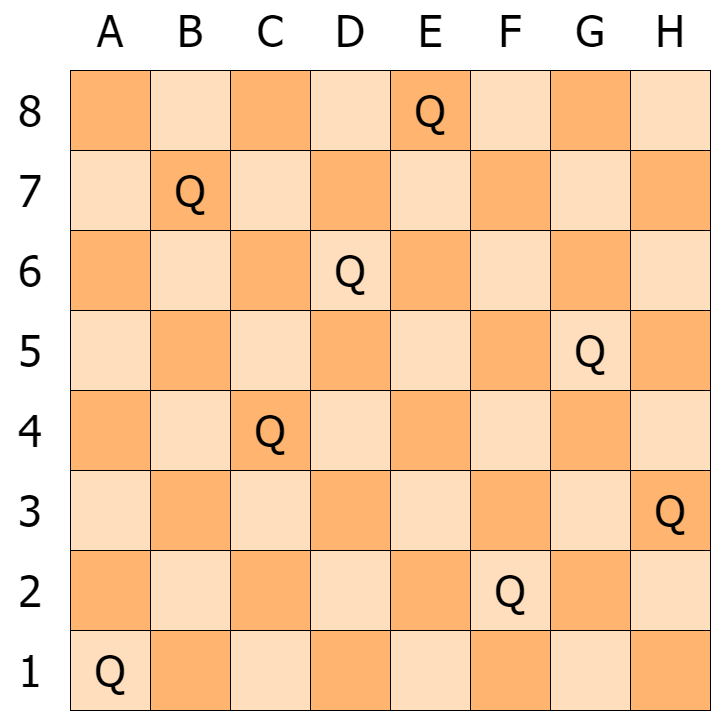

The diagram above was exported from draw.io. Its source (the exported page's mxGraphModel, read from the mxfile embedded in the PNG):
<mxGraphModel dx="1740" dy="1188" grid="1" gridSize="10" guides="1" tooltips="1" connect="1" arrows="1" fold="1" page="1" pageScale="1" pageWidth="827" pageHeight="1169" math="0" shadow="0">
  <root>
    <mxCell id="0" />
    <mxCell id="1" parent="0" />
    <mxCell id="T5cn11mFdibJvSQv6ylM-1" value="" style="whiteSpace=wrap;html=1;aspect=fixed;fillColor=#FFB570;" vertex="1" parent="1">
      <mxGeometry x="160" y="200" width="80" height="80" as="geometry" />
    </mxCell>
    <mxCell id="T5cn11mFdibJvSQv6ylM-2" value="" style="whiteSpace=wrap;html=1;aspect=fixed;fillColor=#FFB570;" vertex="1" parent="1">
      <mxGeometry x="240" y="280" width="80" height="80" as="geometry" />
    </mxCell>
    <mxCell id="T5cn11mFdibJvSQv6ylM-4" value="" style="whiteSpace=wrap;html=1;aspect=fixed;fillColor=#FFDEBD;" vertex="1" parent="1">
      <mxGeometry x="160" y="280" width="80" height="80" as="geometry" />
    </mxCell>
    <mxCell id="T5cn11mFdibJvSQv6ylM-5" value="" style="whiteSpace=wrap;html=1;aspect=fixed;fillColor=#FFDEBD;" vertex="1" parent="1">
      <mxGeometry x="240" y="200" width="80" height="80" as="geometry" />
    </mxCell>
    <mxCell id="T5cn11mFdibJvSQv6ylM-6" value="" style="whiteSpace=wrap;html=1;aspect=fixed;fillColor=#FFB570;" vertex="1" parent="1">
      <mxGeometry x="320" y="200" width="80" height="80" as="geometry" />
    </mxCell>
    <mxCell id="T5cn11mFdibJvSQv6ylM-7" value="" style="whiteSpace=wrap;html=1;aspect=fixed;fillColor=#FFDEBD;" vertex="1" parent="1">
      <mxGeometry x="400" y="200" width="80" height="80" as="geometry" />
    </mxCell>
    <mxCell id="T5cn11mFdibJvSQv6ylM-8" value="" style="whiteSpace=wrap;html=1;aspect=fixed;fillColor=#FFB570;" vertex="1" parent="1">
      <mxGeometry x="400" y="280" width="80" height="80" as="geometry" />
    </mxCell>
    <mxCell id="T5cn11mFdibJvSQv6ylM-9" value="" style="whiteSpace=wrap;html=1;aspect=fixed;fillColor=#FFDEBD;" vertex="1" parent="1">
      <mxGeometry x="320" y="280" width="80" height="80" as="geometry" />
    </mxCell>
    <mxCell id="T5cn11mFdibJvSQv6ylM-10" value="" style="whiteSpace=wrap;html=1;aspect=fixed;fillColor=#FFB570;" vertex="1" parent="1">
      <mxGeometry x="480" y="200" width="80" height="80" as="geometry" />
    </mxCell>
    <mxCell id="T5cn11mFdibJvSQv6ylM-11" value="" style="whiteSpace=wrap;html=1;aspect=fixed;fillColor=#FFDEBD;" vertex="1" parent="1">
      <mxGeometry x="560" y="200" width="80" height="80" as="geometry" />
    </mxCell>
    <mxCell id="T5cn11mFdibJvSQv6ylM-12" value="" style="whiteSpace=wrap;html=1;aspect=fixed;fillColor=#FFB570;" vertex="1" parent="1">
      <mxGeometry x="560" y="280" width="80" height="80" as="geometry" />
    </mxCell>
    <mxCell id="T5cn11mFdibJvSQv6ylM-13" value="" style="whiteSpace=wrap;html=1;aspect=fixed;fillColor=#FFDEBD;" vertex="1" parent="1">
      <mxGeometry x="480" y="280" width="80" height="80" as="geometry" />
    </mxCell>
    <mxCell id="T5cn11mFdibJvSQv6ylM-14" value="" style="whiteSpace=wrap;html=1;aspect=fixed;fillColor=#FFB570;" vertex="1" parent="1">
      <mxGeometry x="640" y="200" width="80" height="80" as="geometry" />
    </mxCell>
    <mxCell id="T5cn11mFdibJvSQv6ylM-15" value="" style="whiteSpace=wrap;html=1;aspect=fixed;fillColor=#FFDEBD;" vertex="1" parent="1">
      <mxGeometry x="720" y="200" width="80" height="80" as="geometry" />
    </mxCell>
    <mxCell id="T5cn11mFdibJvSQv6ylM-16" value="" style="whiteSpace=wrap;html=1;aspect=fixed;fillColor=#FFB570;" vertex="1" parent="1">
      <mxGeometry x="720" y="280" width="80" height="80" as="geometry" />
    </mxCell>
    <mxCell id="T5cn11mFdibJvSQv6ylM-17" value="" style="whiteSpace=wrap;html=1;aspect=fixed;fillColor=#FFDEBD;" vertex="1" parent="1">
      <mxGeometry x="640" y="280" width="80" height="80" as="geometry" />
    </mxCell>
    <mxCell id="T5cn11mFdibJvSQv6ylM-18" value="" style="whiteSpace=wrap;html=1;aspect=fixed;fillColor=#FFB570;" vertex="1" parent="1">
      <mxGeometry x="640" y="360" width="80" height="80" as="geometry" />
    </mxCell>
    <mxCell id="T5cn11mFdibJvSQv6ylM-19" value="" style="whiteSpace=wrap;html=1;aspect=fixed;fillColor=#FFDEBD;" vertex="1" parent="1">
      <mxGeometry x="720" y="360" width="80" height="80" as="geometry" />
    </mxCell>
    <mxCell id="T5cn11mFdibJvSQv6ylM-20" value="" style="whiteSpace=wrap;html=1;aspect=fixed;fillColor=#FFB570;" vertex="1" parent="1">
      <mxGeometry x="720" y="440" width="80" height="80" as="geometry" />
    </mxCell>
    <mxCell id="T5cn11mFdibJvSQv6ylM-21" value="" style="whiteSpace=wrap;html=1;aspect=fixed;fillColor=#FFDEBD;" vertex="1" parent="1">
      <mxGeometry x="640" y="440" width="80" height="80" as="geometry" />
    </mxCell>
    <mxCell id="T5cn11mFdibJvSQv6ylM-22" value="" style="whiteSpace=wrap;html=1;aspect=fixed;fillColor=#FFDEBD;" vertex="1" parent="1">
      <mxGeometry x="560" y="360" width="80" height="80" as="geometry" />
    </mxCell>
    <mxCell id="T5cn11mFdibJvSQv6ylM-23" value="" style="whiteSpace=wrap;html=1;aspect=fixed;fillColor=#FFB570;" vertex="1" parent="1">
      <mxGeometry x="480" y="360" width="80" height="80" as="geometry" />
    </mxCell>
    <mxCell id="T5cn11mFdibJvSQv6ylM-24" value="" style="whiteSpace=wrap;html=1;aspect=fixed;fillColor=#FFDEBD;" vertex="1" parent="1">
      <mxGeometry x="480" y="440" width="80" height="80" as="geometry" />
    </mxCell>
    <mxCell id="T5cn11mFdibJvSQv6ylM-25" value="" style="whiteSpace=wrap;html=1;aspect=fixed;fillColor=#FFB570;" vertex="1" parent="1">
      <mxGeometry x="560" y="440" width="80" height="80" as="geometry" />
    </mxCell>
    <mxCell id="T5cn11mFdibJvSQv6ylM-26" value="" style="whiteSpace=wrap;html=1;aspect=fixed;fillColor=#FFDEBD;" vertex="1" parent="1">
      <mxGeometry x="400" y="360" width="80" height="80" as="geometry" />
    </mxCell>
    <mxCell id="T5cn11mFdibJvSQv6ylM-27" value="" style="whiteSpace=wrap;html=1;aspect=fixed;fillColor=#FFB570;" vertex="1" parent="1">
      <mxGeometry x="400" y="440" width="80" height="80" as="geometry" />
    </mxCell>
    <mxCell id="T5cn11mFdibJvSQv6ylM-28" value="" style="whiteSpace=wrap;html=1;aspect=fixed;fillColor=#FFB570;" vertex="1" parent="1">
      <mxGeometry x="320" y="360" width="80" height="80" as="geometry" />
    </mxCell>
    <mxCell id="T5cn11mFdibJvSQv6ylM-29" value="" style="whiteSpace=wrap;html=1;aspect=fixed;fillColor=#FFDEBD;" vertex="1" parent="1">
      <mxGeometry x="320" y="440" width="80" height="80" as="geometry" />
    </mxCell>
    <mxCell id="T5cn11mFdibJvSQv6ylM-30" value="" style="whiteSpace=wrap;html=1;aspect=fixed;fillColor=#FFB570;" vertex="1" parent="1">
      <mxGeometry x="240" y="440" width="80" height="80" as="geometry" />
    </mxCell>
    <mxCell id="T5cn11mFdibJvSQv6ylM-31" value="" style="whiteSpace=wrap;html=1;aspect=fixed;fillColor=#FFDEBD;" vertex="1" parent="1">
      <mxGeometry x="240" y="360" width="80" height="80" as="geometry" />
    </mxCell>
    <mxCell id="T5cn11mFdibJvSQv6ylM-32" value="" style="whiteSpace=wrap;html=1;aspect=fixed;fillColor=#FFB570;" vertex="1" parent="1">
      <mxGeometry x="160" y="360" width="80" height="80" as="geometry" />
    </mxCell>
    <mxCell id="T5cn11mFdibJvSQv6ylM-33" value="" style="whiteSpace=wrap;html=1;aspect=fixed;fillColor=#FFDEBD;" vertex="1" parent="1">
      <mxGeometry x="160" y="440" width="80" height="80" as="geometry" />
    </mxCell>
    <mxCell id="T5cn11mFdibJvSQv6ylM-34" value="" style="whiteSpace=wrap;html=1;aspect=fixed;fillColor=#FFB570;" vertex="1" parent="1">
      <mxGeometry x="640" y="520" width="80" height="80" as="geometry" />
    </mxCell>
    <mxCell id="T5cn11mFdibJvSQv6ylM-35" value="" style="whiteSpace=wrap;html=1;aspect=fixed;fillColor=#FFDEBD;" vertex="1" parent="1">
      <mxGeometry x="720" y="520" width="80" height="80" as="geometry" />
    </mxCell>
    <mxCell id="T5cn11mFdibJvSQv6ylM-36" value="" style="whiteSpace=wrap;html=1;aspect=fixed;fillColor=#FFB570;" vertex="1" parent="1">
      <mxGeometry x="720" y="600" width="80" height="80" as="geometry" />
    </mxCell>
    <mxCell id="T5cn11mFdibJvSQv6ylM-37" value="" style="whiteSpace=wrap;html=1;aspect=fixed;fillColor=#FFDEBD;" vertex="1" parent="1">
      <mxGeometry x="640" y="600" width="80" height="80" as="geometry" />
    </mxCell>
    <mxCell id="T5cn11mFdibJvSQv6ylM-38" value="" style="whiteSpace=wrap;html=1;aspect=fixed;fillColor=#FFDEBD;" vertex="1" parent="1">
      <mxGeometry x="560" y="520" width="80" height="80" as="geometry" />
    </mxCell>
    <mxCell id="T5cn11mFdibJvSQv6ylM-39" value="" style="whiteSpace=wrap;html=1;aspect=fixed;fillColor=#FFB570;" vertex="1" parent="1">
      <mxGeometry x="480" y="520" width="80" height="80" as="geometry" />
    </mxCell>
    <mxCell id="T5cn11mFdibJvSQv6ylM-40" value="" style="whiteSpace=wrap;html=1;aspect=fixed;fillColor=#FFDEBD;" vertex="1" parent="1">
      <mxGeometry x="480" y="600" width="80" height="80" as="geometry" />
    </mxCell>
    <mxCell id="T5cn11mFdibJvSQv6ylM-41" value="" style="whiteSpace=wrap;html=1;aspect=fixed;fillColor=#FFB570;" vertex="1" parent="1">
      <mxGeometry x="560" y="600" width="80" height="80" as="geometry" />
    </mxCell>
    <mxCell id="T5cn11mFdibJvSQv6ylM-42" value="" style="whiteSpace=wrap;html=1;aspect=fixed;fillColor=#FFDEBD;" vertex="1" parent="1">
      <mxGeometry x="400" y="520" width="80" height="80" as="geometry" />
    </mxCell>
    <mxCell id="T5cn11mFdibJvSQv6ylM-43" value="" style="whiteSpace=wrap;html=1;aspect=fixed;fillColor=#FFB570;" vertex="1" parent="1">
      <mxGeometry x="400" y="600" width="80" height="80" as="geometry" />
    </mxCell>
    <mxCell id="T5cn11mFdibJvSQv6ylM-44" value="" style="whiteSpace=wrap;html=1;aspect=fixed;fillColor=#FFB570;" vertex="1" parent="1">
      <mxGeometry x="320" y="520" width="80" height="80" as="geometry" />
    </mxCell>
    <mxCell id="T5cn11mFdibJvSQv6ylM-45" value="" style="whiteSpace=wrap;html=1;aspect=fixed;fillColor=#FFDEBD;" vertex="1" parent="1">
      <mxGeometry x="320" y="600" width="80" height="80" as="geometry" />
    </mxCell>
    <mxCell id="T5cn11mFdibJvSQv6ylM-46" value="" style="whiteSpace=wrap;html=1;aspect=fixed;fillColor=#FFB570;" vertex="1" parent="1">
      <mxGeometry x="240" y="600" width="80" height="80" as="geometry" />
    </mxCell>
    <mxCell id="T5cn11mFdibJvSQv6ylM-47" value="" style="whiteSpace=wrap;html=1;aspect=fixed;fillColor=#FFDEBD;" vertex="1" parent="1">
      <mxGeometry x="240" y="520" width="80" height="80" as="geometry" />
    </mxCell>
    <mxCell id="T5cn11mFdibJvSQv6ylM-48" value="" style="whiteSpace=wrap;html=1;aspect=fixed;fillColor=#FFB570;" vertex="1" parent="1">
      <mxGeometry x="160" y="520" width="80" height="80" as="geometry" />
    </mxCell>
    <mxCell id="T5cn11mFdibJvSQv6ylM-49" value="" style="whiteSpace=wrap;html=1;aspect=fixed;fillColor=#FFDEBD;" vertex="1" parent="1">
      <mxGeometry x="160" y="600" width="80" height="80" as="geometry" />
    </mxCell>
    <mxCell id="T5cn11mFdibJvSQv6ylM-50" value="" style="whiteSpace=wrap;html=1;aspect=fixed;fillColor=#FFB570;" vertex="1" parent="1">
      <mxGeometry x="640" y="680" width="80" height="80" as="geometry" />
    </mxCell>
    <mxCell id="T5cn11mFdibJvSQv6ylM-51" value="" style="whiteSpace=wrap;html=1;aspect=fixed;fillColor=#FFDEBD;" vertex="1" parent="1">
      <mxGeometry x="720" y="680" width="80" height="80" as="geometry" />
    </mxCell>
    <mxCell id="T5cn11mFdibJvSQv6ylM-52" value="" style="whiteSpace=wrap;html=1;aspect=fixed;fillColor=#FFB570;" vertex="1" parent="1">
      <mxGeometry x="720" y="760" width="80" height="80" as="geometry" />
    </mxCell>
    <mxCell id="T5cn11mFdibJvSQv6ylM-53" value="" style="whiteSpace=wrap;html=1;aspect=fixed;fillColor=#FFDEBD;" vertex="1" parent="1">
      <mxGeometry x="640" y="760" width="80" height="80" as="geometry" />
    </mxCell>
    <mxCell id="T5cn11mFdibJvSQv6ylM-54" value="" style="whiteSpace=wrap;html=1;aspect=fixed;fillColor=#FFDEBD;" vertex="1" parent="1">
      <mxGeometry x="560" y="680" width="80" height="80" as="geometry" />
    </mxCell>
    <mxCell id="T5cn11mFdibJvSQv6ylM-55" value="" style="whiteSpace=wrap;html=1;aspect=fixed;fillColor=#FFB570;" vertex="1" parent="1">
      <mxGeometry x="480" y="680" width="80" height="80" as="geometry" />
    </mxCell>
    <mxCell id="T5cn11mFdibJvSQv6ylM-56" value="" style="whiteSpace=wrap;html=1;aspect=fixed;fillColor=#FFDEBD;" vertex="1" parent="1">
      <mxGeometry x="480" y="760" width="80" height="80" as="geometry" />
    </mxCell>
    <mxCell id="T5cn11mFdibJvSQv6ylM-57" value="" style="whiteSpace=wrap;html=1;aspect=fixed;fillColor=#FFB570;" vertex="1" parent="1">
      <mxGeometry x="560" y="760" width="80" height="80" as="geometry" />
    </mxCell>
    <mxCell id="T5cn11mFdibJvSQv6ylM-58" value="" style="whiteSpace=wrap;html=1;aspect=fixed;fillColor=#FFDEBD;" vertex="1" parent="1">
      <mxGeometry x="400" y="680" width="80" height="80" as="geometry" />
    </mxCell>
    <mxCell id="T5cn11mFdibJvSQv6ylM-59" value="" style="whiteSpace=wrap;html=1;aspect=fixed;fillColor=#FFB570;" vertex="1" parent="1">
      <mxGeometry x="400" y="760" width="80" height="80" as="geometry" />
    </mxCell>
    <mxCell id="T5cn11mFdibJvSQv6ylM-60" value="" style="whiteSpace=wrap;html=1;aspect=fixed;fillColor=#FFB570;" vertex="1" parent="1">
      <mxGeometry x="320" y="680" width="80" height="80" as="geometry" />
    </mxCell>
    <mxCell id="T5cn11mFdibJvSQv6ylM-61" value="" style="whiteSpace=wrap;html=1;aspect=fixed;fillColor=#FFDEBD;" vertex="1" parent="1">
      <mxGeometry x="320" y="760" width="80" height="80" as="geometry" />
    </mxCell>
    <mxCell id="T5cn11mFdibJvSQv6ylM-62" value="" style="whiteSpace=wrap;html=1;aspect=fixed;fillColor=#FFB570;" vertex="1" parent="1">
      <mxGeometry x="240" y="760" width="80" height="80" as="geometry" />
    </mxCell>
    <mxCell id="T5cn11mFdibJvSQv6ylM-63" value="" style="whiteSpace=wrap;html=1;aspect=fixed;fillColor=#FFDEBD;" vertex="1" parent="1">
      <mxGeometry x="240" y="680" width="80" height="80" as="geometry" />
    </mxCell>
    <mxCell id="T5cn11mFdibJvSQv6ylM-64" value="" style="whiteSpace=wrap;html=1;aspect=fixed;fillColor=#FFB570;" vertex="1" parent="1">
      <mxGeometry x="160" y="680" width="80" height="80" as="geometry" />
    </mxCell>
    <mxCell id="T5cn11mFdibJvSQv6ylM-65" value="" style="whiteSpace=wrap;html=1;aspect=fixed;fillColor=#FFDEBD;" vertex="1" parent="1">
      <mxGeometry x="160" y="760" width="80" height="80" as="geometry" />
    </mxCell>
    <mxCell id="T5cn11mFdibJvSQv6ylM-66" value="&lt;font style=&quot;font-size: 44px&quot; face=&quot;Tahoma&quot;&gt;Q&lt;/font&gt;" style="text;html=1;strokeColor=none;fillColor=none;align=center;verticalAlign=middle;whiteSpace=wrap;rounded=0;" vertex="1" parent="1">
      <mxGeometry x="170" y="770" width="60" height="60" as="geometry" />
    </mxCell>
    <mxCell id="T5cn11mFdibJvSQv6ylM-67" value="&lt;font style=&quot;font-size: 44px&quot; face=&quot;Tahoma&quot;&gt;Q&lt;/font&gt;" style="text;html=1;strokeColor=none;fillColor=none;align=center;verticalAlign=middle;whiteSpace=wrap;rounded=0;" vertex="1" parent="1">
      <mxGeometry x="250" y="290" width="60" height="60" as="geometry" />
    </mxCell>
    <mxCell id="T5cn11mFdibJvSQv6ylM-68" value="&lt;font style=&quot;font-size: 44px&quot; face=&quot;Tahoma&quot;&gt;Q&lt;/font&gt;" style="text;html=1;strokeColor=none;fillColor=none;align=center;verticalAlign=middle;whiteSpace=wrap;rounded=0;" vertex="1" parent="1">
      <mxGeometry x="330" y="530" width="60" height="60" as="geometry" />
    </mxCell>
    <mxCell id="T5cn11mFdibJvSQv6ylM-69" value="&lt;font style=&quot;font-size: 44px&quot; face=&quot;Tahoma&quot;&gt;Q&lt;/font&gt;" style="text;html=1;strokeColor=none;fillColor=none;align=center;verticalAlign=middle;whiteSpace=wrap;rounded=0;" vertex="1" parent="1">
      <mxGeometry x="410" y="370" width="60" height="60" as="geometry" />
    </mxCell>
    <mxCell id="T5cn11mFdibJvSQv6ylM-70" value="&lt;font style=&quot;font-size: 44px&quot; face=&quot;Tahoma&quot;&gt;Q&lt;/font&gt;" style="text;html=1;strokeColor=none;fillColor=none;align=center;verticalAlign=middle;whiteSpace=wrap;rounded=0;" vertex="1" parent="1">
      <mxGeometry x="490" y="210" width="60" height="60" as="geometry" />
    </mxCell>
    <mxCell id="T5cn11mFdibJvSQv6ylM-71" value="&lt;font style=&quot;font-size: 44px&quot; face=&quot;Tahoma&quot;&gt;Q&lt;/font&gt;" style="text;html=1;strokeColor=none;fillColor=none;align=center;verticalAlign=middle;whiteSpace=wrap;rounded=0;" vertex="1" parent="1">
      <mxGeometry x="570" y="690" width="60" height="60" as="geometry" />
    </mxCell>
    <mxCell id="T5cn11mFdibJvSQv6ylM-72" value="&lt;font style=&quot;font-size: 44px&quot; face=&quot;Tahoma&quot;&gt;Q&lt;/font&gt;" style="text;html=1;strokeColor=none;fillColor=none;align=center;verticalAlign=middle;whiteSpace=wrap;rounded=0;" vertex="1" parent="1">
      <mxGeometry x="650" y="450" width="60" height="60" as="geometry" />
    </mxCell>
    <mxCell id="T5cn11mFdibJvSQv6ylM-73" value="&lt;font style=&quot;font-size: 44px&quot; face=&quot;Tahoma&quot;&gt;Q&lt;/font&gt;" style="text;html=1;strokeColor=none;fillColor=none;align=center;verticalAlign=middle;whiteSpace=wrap;rounded=0;" vertex="1" parent="1">
      <mxGeometry x="730" y="610" width="60" height="60" as="geometry" />
    </mxCell>
    <mxCell id="T5cn11mFdibJvSQv6ylM-74" value="&lt;font style=&quot;font-size: 44px&quot; face=&quot;Tahoma&quot;&gt;A&lt;/font&gt;" style="text;html=1;strokeColor=none;fillColor=none;align=center;verticalAlign=middle;whiteSpace=wrap;rounded=0;" vertex="1" parent="1">
      <mxGeometry x="170" y="130" width="60" height="60" as="geometry" />
    </mxCell>
    <mxCell id="T5cn11mFdibJvSQv6ylM-75" value="&lt;font style=&quot;font-size: 44px&quot; face=&quot;Tahoma&quot;&gt;B&lt;/font&gt;" style="text;html=1;strokeColor=none;fillColor=none;align=center;verticalAlign=middle;whiteSpace=wrap;rounded=0;" vertex="1" parent="1">
      <mxGeometry x="250" y="130" width="60" height="60" as="geometry" />
    </mxCell>
    <mxCell id="T5cn11mFdibJvSQv6ylM-76" value="&lt;font style=&quot;font-size: 44px&quot; face=&quot;Tahoma&quot;&gt;C&lt;/font&gt;" style="text;html=1;strokeColor=none;fillColor=none;align=center;verticalAlign=middle;whiteSpace=wrap;rounded=0;" vertex="1" parent="1">
      <mxGeometry x="330" y="130" width="60" height="60" as="geometry" />
    </mxCell>
    <mxCell id="T5cn11mFdibJvSQv6ylM-77" value="&lt;font style=&quot;font-size: 44px&quot; face=&quot;Tahoma&quot;&gt;D&lt;/font&gt;" style="text;html=1;strokeColor=none;fillColor=none;align=center;verticalAlign=middle;whiteSpace=wrap;rounded=0;" vertex="1" parent="1">
      <mxGeometry x="410" y="130" width="60" height="60" as="geometry" />
    </mxCell>
    <mxCell id="T5cn11mFdibJvSQv6ylM-78" value="&lt;font style=&quot;font-size: 44px&quot; face=&quot;Tahoma&quot;&gt;E&lt;/font&gt;" style="text;html=1;strokeColor=none;fillColor=none;align=center;verticalAlign=middle;whiteSpace=wrap;rounded=0;" vertex="1" parent="1">
      <mxGeometry x="490" y="130" width="60" height="60" as="geometry" />
    </mxCell>
    <mxCell id="T5cn11mFdibJvSQv6ylM-79" value="&lt;font style=&quot;font-size: 44px&quot; face=&quot;Tahoma&quot;&gt;F&lt;/font&gt;" style="text;html=1;strokeColor=none;fillColor=none;align=center;verticalAlign=middle;whiteSpace=wrap;rounded=0;" vertex="1" parent="1">
      <mxGeometry x="570" y="130" width="60" height="60" as="geometry" />
    </mxCell>
    <mxCell id="T5cn11mFdibJvSQv6ylM-80" value="&lt;font style=&quot;font-size: 44px&quot; face=&quot;Tahoma&quot;&gt;G&lt;/font&gt;" style="text;html=1;strokeColor=none;fillColor=none;align=center;verticalAlign=middle;whiteSpace=wrap;rounded=0;" vertex="1" parent="1">
      <mxGeometry x="650" y="130" width="60" height="60" as="geometry" />
    </mxCell>
    <mxCell id="T5cn11mFdibJvSQv6ylM-81" value="&lt;font style=&quot;font-size: 44px&quot; face=&quot;Tahoma&quot;&gt;H&lt;/font&gt;" style="text;html=1;strokeColor=none;fillColor=none;align=center;verticalAlign=middle;whiteSpace=wrap;rounded=0;" vertex="1" parent="1">
      <mxGeometry x="730" y="130" width="60" height="60" as="geometry" />
    </mxCell>
    <mxCell id="T5cn11mFdibJvSQv6ylM-82" value="&lt;font style=&quot;font-size: 44px&quot; face=&quot;Tahoma&quot;&gt;8&lt;/font&gt;" style="text;html=1;strokeColor=none;fillColor=none;align=center;verticalAlign=middle;whiteSpace=wrap;rounded=0;" vertex="1" parent="1">
      <mxGeometry x="90" y="210" width="60" height="60" as="geometry" />
    </mxCell>
    <mxCell id="T5cn11mFdibJvSQv6ylM-83" value="&lt;font style=&quot;font-size: 44px&quot; face=&quot;Tahoma&quot;&gt;7&lt;/font&gt;" style="text;html=1;strokeColor=none;fillColor=none;align=center;verticalAlign=middle;whiteSpace=wrap;rounded=0;" vertex="1" parent="1">
      <mxGeometry x="90" y="290" width="60" height="60" as="geometry" />
    </mxCell>
    <mxCell id="T5cn11mFdibJvSQv6ylM-84" value="&lt;font style=&quot;font-size: 44px&quot; face=&quot;Tahoma&quot;&gt;6&lt;/font&gt;" style="text;html=1;strokeColor=none;fillColor=none;align=center;verticalAlign=middle;whiteSpace=wrap;rounded=0;" vertex="1" parent="1">
      <mxGeometry x="90" y="370" width="60" height="60" as="geometry" />
    </mxCell>
    <mxCell id="T5cn11mFdibJvSQv6ylM-85" value="&lt;font style=&quot;font-size: 44px&quot; face=&quot;Tahoma&quot;&gt;5&lt;/font&gt;" style="text;html=1;strokeColor=none;fillColor=none;align=center;verticalAlign=middle;whiteSpace=wrap;rounded=0;" vertex="1" parent="1">
      <mxGeometry x="90" y="450" width="60" height="60" as="geometry" />
    </mxCell>
    <mxCell id="T5cn11mFdibJvSQv6ylM-86" value="&lt;font style=&quot;font-size: 44px&quot; face=&quot;Tahoma&quot;&gt;4&lt;/font&gt;" style="text;html=1;strokeColor=none;fillColor=none;align=center;verticalAlign=middle;whiteSpace=wrap;rounded=0;" vertex="1" parent="1">
      <mxGeometry x="90" y="530" width="60" height="60" as="geometry" />
    </mxCell>
    <mxCell id="T5cn11mFdibJvSQv6ylM-87" value="&lt;font style=&quot;font-size: 44px&quot; face=&quot;Tahoma&quot;&gt;3&lt;/font&gt;" style="text;html=1;strokeColor=none;fillColor=none;align=center;verticalAlign=middle;whiteSpace=wrap;rounded=0;" vertex="1" parent="1">
      <mxGeometry x="90" y="610" width="60" height="60" as="geometry" />
    </mxCell>
    <mxCell id="T5cn11mFdibJvSQv6ylM-88" value="&lt;font style=&quot;font-size: 44px&quot; face=&quot;Tahoma&quot;&gt;2&lt;/font&gt;" style="text;html=1;strokeColor=none;fillColor=none;align=center;verticalAlign=middle;whiteSpace=wrap;rounded=0;" vertex="1" parent="1">
      <mxGeometry x="90" y="690" width="60" height="60" as="geometry" />
    </mxCell>
    <mxCell id="T5cn11mFdibJvSQv6ylM-89" value="&lt;font style=&quot;font-size: 44px&quot; face=&quot;Tahoma&quot;&gt;1&lt;/font&gt;" style="text;html=1;strokeColor=none;fillColor=none;align=center;verticalAlign=middle;whiteSpace=wrap;rounded=0;" vertex="1" parent="1">
      <mxGeometry x="90" y="770" width="60" height="60" as="geometry" />
    </mxCell>
  </root>
</mxGraphModel>